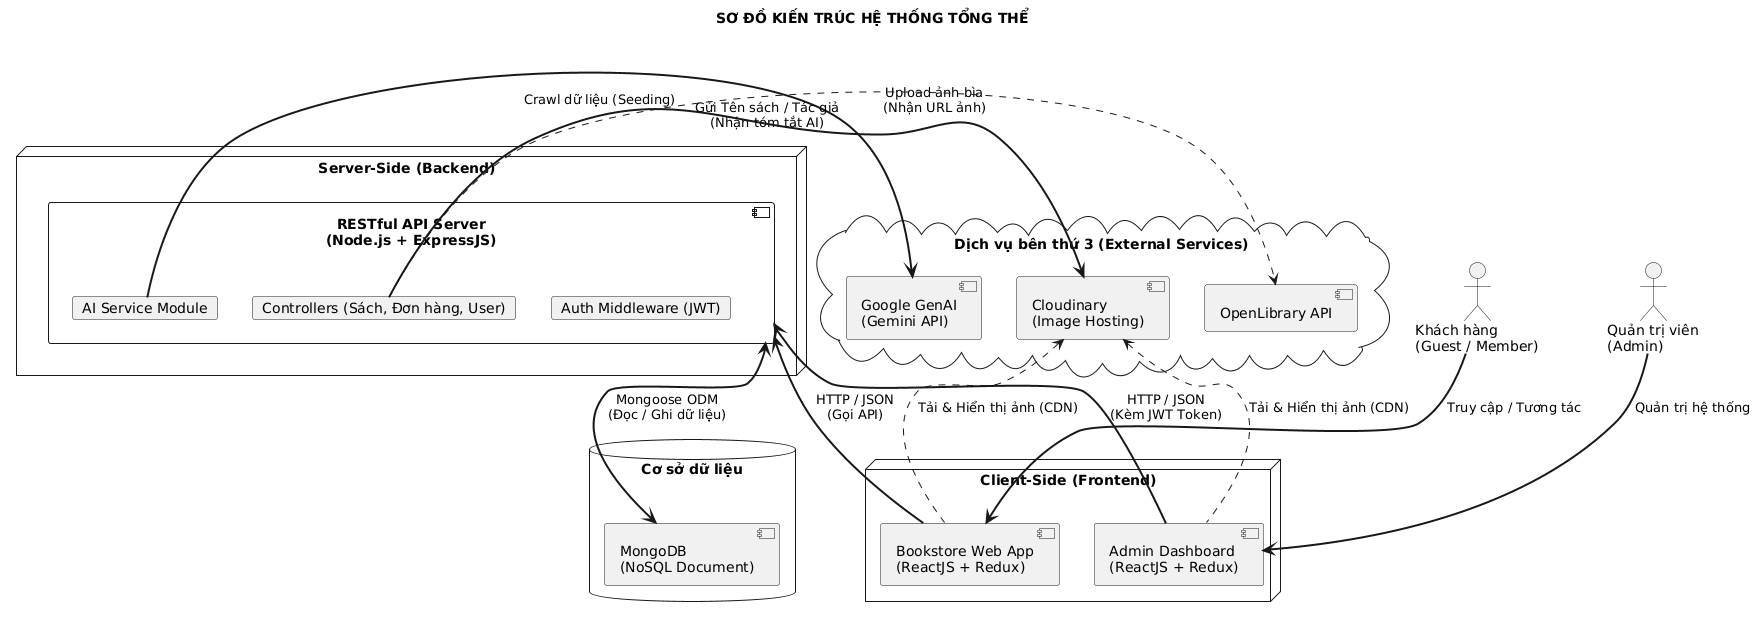

The diagram above was rendered by PlantUML. Its source (embedded in the PNG):
@startuml
title SƠ ĐỒ KIẾN TRÚC HỆ THỐNG TỔNG THỂ

' --- Define Actors ---
actor "Khách hàng\n(Guest / Member)" as User
actor "Quản trị viên\n(Admin)" as Admin

' --- Define Client Side ---
node "Client-Side (Frontend)" as ClientNode {
    component "Bookstore Web App\n(ReactJS + Redux)" as WebApp
    component "Admin Dashboard\n(ReactJS + Redux)" as AdminApp
}

' --- Define Server Side ---
node "Server-Side (Backend)" as ServerNode {
    component "RESTful API Server\n(Node.js + ExpressJS)" as Backend {
        card "Controllers (Sách, Đơn hàng, User)" as Controllers
        card "Auth Middleware (JWT)" as Auth
        card "AI Service Module" as AIService
    }
}

' --- Define Database ---
database "Cơ sở dữ liệu" as DBNode {
    component "MongoDB\n(NoSQL Document)" as MongoDB
}

' --- Define External Services ---
cloud "Dịch vụ bên thứ 3 (External Services)" as CloudServices {
    component "Google GenAI\n(Gemini API)" as Gemini
    component "Cloudinary\n(Image Hosting)" as Cloudinary
    component "OpenLibrary API" as OpenLib
}

' --- Define Relationships (Arrows) ---

' Users to Client
User =down=> WebApp : Truy cập / Tương tác
Admin =down=> AdminApp : Quản trị hệ thống

' Client to Server
WebApp =down=> Backend : HTTP / JSON\n(Gọi API)
AdminApp =down=> Backend : HTTP / JSON\n(Kèm JWT Token)

' Inside Server (optional routing)
Backend -[hidden]down- MongoDB

' Server to Database
Backend <==> MongoDB : Mongoose ODM\n(Đọc / Ghi dữ liệu)

' Client direct to CDN
WebApp .up.> Cloudinary : Tải & Hiển thị ảnh (CDN)
AdminApp .up.> Cloudinary : Tải & Hiển thị ảnh (CDN)

' Server to External Services
AIService =right=> Gemini : \n\nGửi Tên sách / Tác giả\n(Nhận tóm tắt AI)
Controllers =right=> Cloudinary : Upload ảnh bìa\n(Nhận URL ảnh)
Controllers .right.> OpenLib : Crawl dữ liệu (Seeding)
@enduml